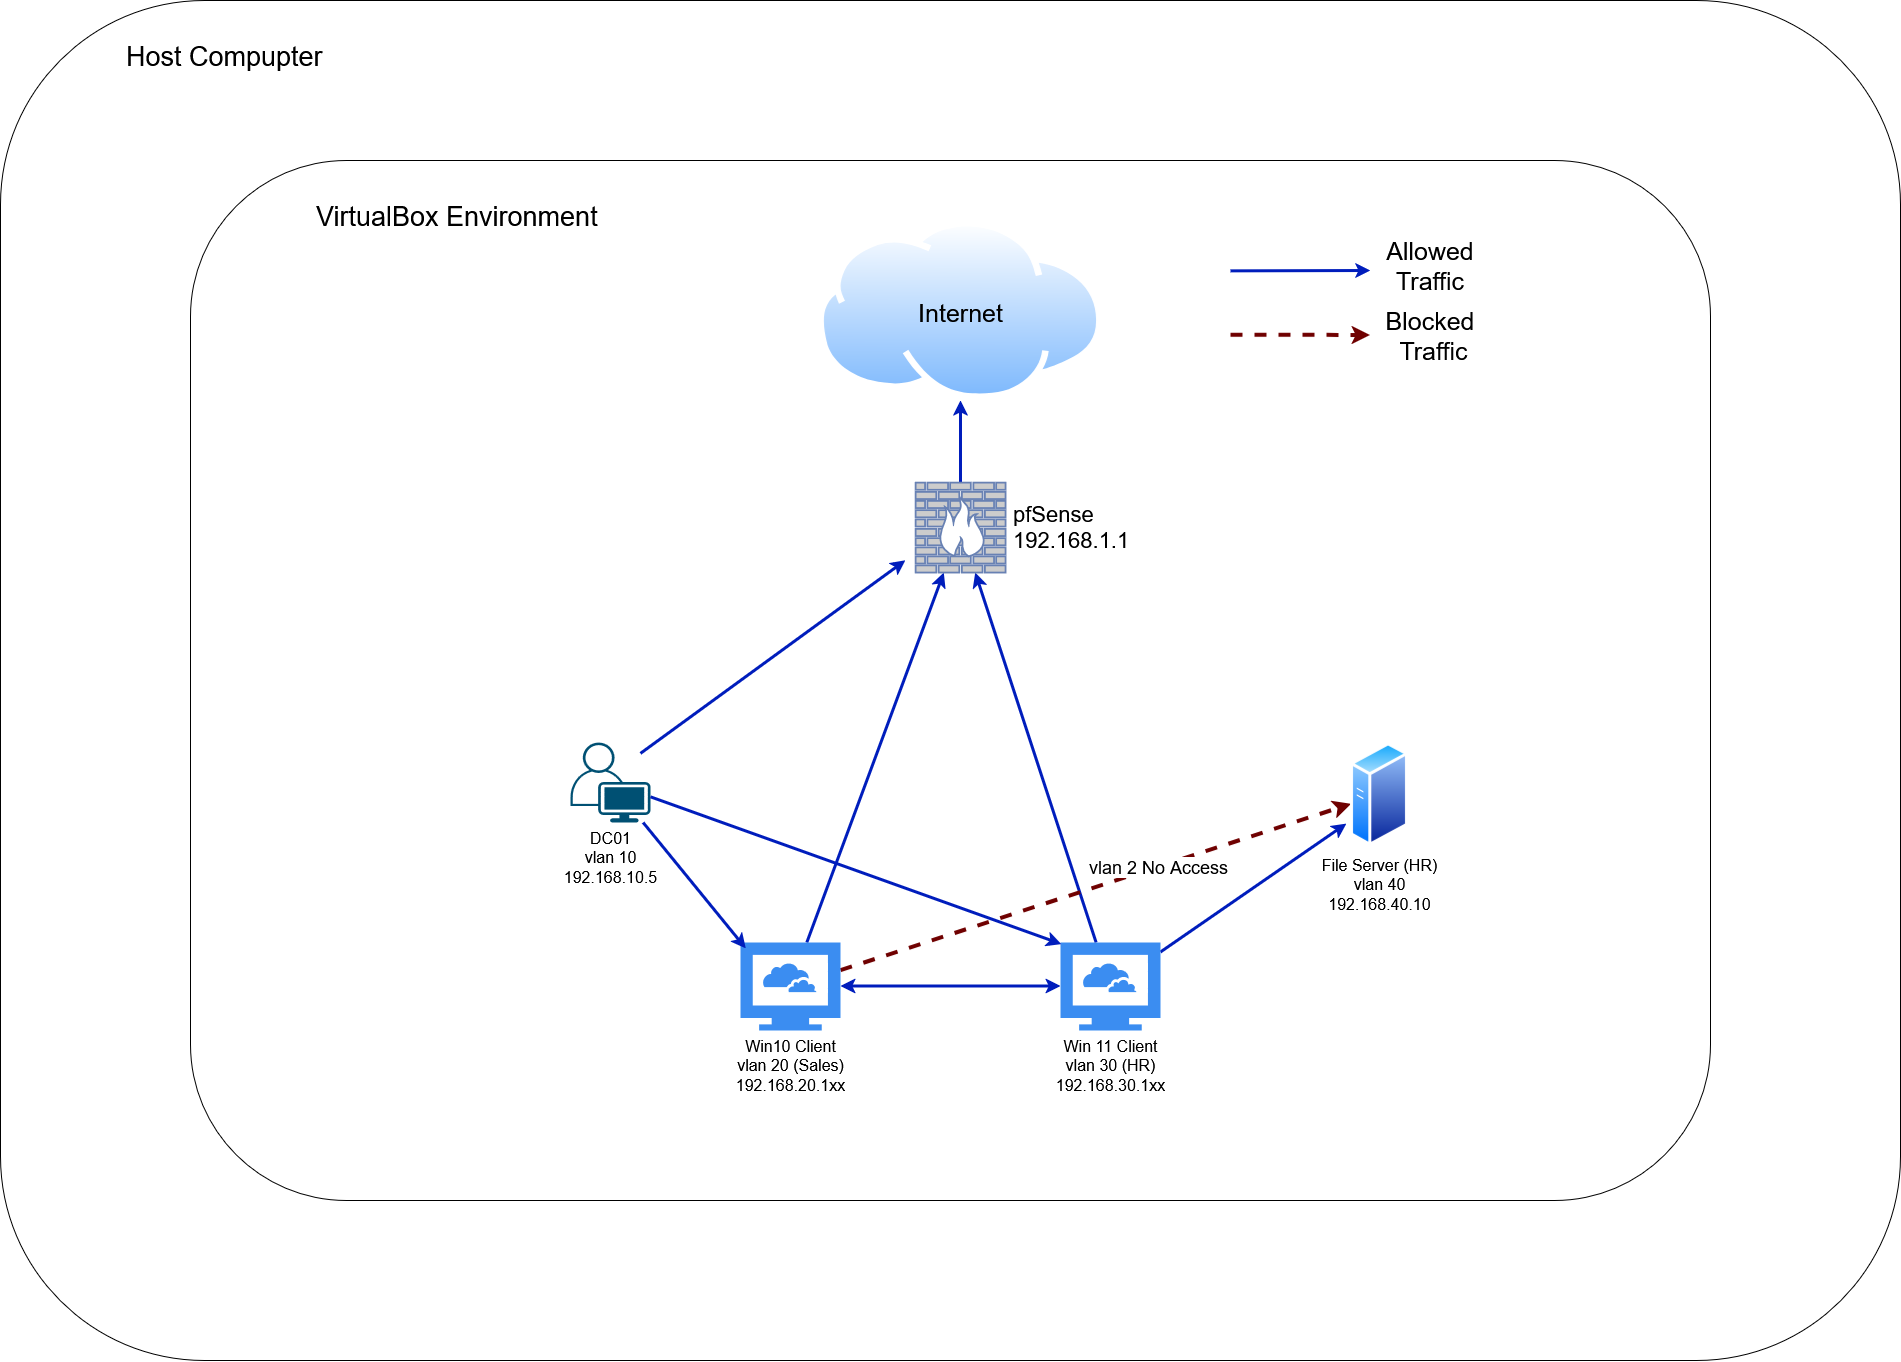

The diagram above was exported from draw.io. Its source (the exported page's mxGraphModel, read from the mxfile embedded in the PNG):
<mxGraphModel dx="2377" dy="1265" grid="1" gridSize="10" guides="1" tooltips="1" connect="1" arrows="1" fold="1" page="1" pageScale="1" pageWidth="850" pageHeight="1100" math="0" shadow="0">
  <root>
    <mxCell id="0" />
    <mxCell id="1" parent="0" />
    <mxCell id="JMdlrvSmBGybe5j63Nrf-1" value="Host Compupter" style="rounded=1;whiteSpace=wrap;html=1;verticalAlign=top;align=left;spacingTop=30;spacing=6;spacingLeft=120;fontSize=27;" parent="1" vertex="1">
      <mxGeometry x="100" y="70" width="1900" height="1360" as="geometry" />
    </mxCell>
    <mxCell id="JMdlrvSmBGybe5j63Nrf-2" value="VirtualBox Environment" style="rounded=1;whiteSpace=wrap;html=1;verticalAlign=top;align=left;spacingTop=30;spacing=6;spacingLeft=120;fontSize=27;" parent="1" vertex="1">
      <mxGeometry x="290" y="230" width="1520" height="1040" as="geometry" />
    </mxCell>
    <mxCell id="JMdlrvSmBGybe5j63Nrf-15" style="rounded=0;orthogonalLoop=1;jettySize=auto;html=1;fillColor=#0050ef;strokeColor=#001DBC;strokeWidth=3;" parent="1" source="JMdlrvSmBGybe5j63Nrf-8" target="JMdlrvSmBGybe5j63Nrf-5" edge="1">
      <mxGeometry relative="1" as="geometry" />
    </mxCell>
    <mxCell id="JMdlrvSmBGybe5j63Nrf-12" style="rounded=0;orthogonalLoop=1;jettySize=auto;html=1;fillColor=#0050ef;strokeColor=#001DBC;strokeWidth=3;startArrow=none;startFill=0;endArrow=classic;endFill=1;" parent="1" edge="1">
      <mxGeometry relative="1" as="geometry">
        <mxPoint x="740" y="822.8571428571429" as="sourcePoint" />
        <mxPoint x="1005" y="629.7857142857142" as="targetPoint" />
      </mxGeometry>
    </mxCell>
    <mxCell id="JMdlrvSmBGybe5j63Nrf-6" value="&lt;div&gt;DC01&lt;/div&gt;&lt;div&gt;vlan 10&lt;/div&gt;&lt;div&gt;192.168.10.5&lt;/div&gt;" style="points=[[0.35,0,0],[0.98,0.51,0],[1,0.71,0],[0.67,1,0],[0,0.795,0],[0,0.65,0]];verticalLabelPosition=bottom;sketch=0;html=1;verticalAlign=top;aspect=fixed;align=center;pointerEvents=1;shape=mxgraph.cisco19.user;fillColor=#005073;strokeColor=none;fontSize=16;" parent="1" vertex="1">
      <mxGeometry x="670" y="812" width="80" height="80" as="geometry" />
    </mxCell>
    <mxCell id="JMdlrvSmBGybe5j63Nrf-16" style="rounded=0;orthogonalLoop=1;jettySize=auto;html=1;fillColor=#0050ef;strokeColor=#001DBC;strokeWidth=3;" parent="1" source="JMdlrvSmBGybe5j63Nrf-7" target="JMdlrvSmBGybe5j63Nrf-5" edge="1">
      <mxGeometry relative="1" as="geometry" />
    </mxCell>
    <mxCell id="JMdlrvSmBGybe5j63Nrf-20" style="rounded=0;orthogonalLoop=1;jettySize=auto;html=1;dashed=1;strokeWidth=4;fillColor=#a20025;strokeColor=#6F0000;" parent="1" source="JMdlrvSmBGybe5j63Nrf-7" target="JMdlrvSmBGybe5j63Nrf-9" edge="1">
      <mxGeometry relative="1" as="geometry" />
    </mxCell>
    <mxCell id="JMdlrvSmBGybe5j63Nrf-21" value="&lt;div align=&quot;center&quot;&gt;vlan 2 No Access&lt;/div&gt;" style="edgeLabel;html=1;align=center;verticalAlign=middle;resizable=0;points=[];fontSize=18;" parent="JMdlrvSmBGybe5j63Nrf-20" vertex="1" connectable="0">
      <mxGeometry x="0.2409" relative="1" as="geometry">
        <mxPoint as="offset" />
      </mxGeometry>
    </mxCell>
    <mxCell id="JMdlrvSmBGybe5j63Nrf-7" value="&lt;div&gt;Win10 Client&lt;/div&gt;&lt;div&gt;vlan 20 (Sales)&lt;/div&gt;&lt;div&gt;192.168.20.1xx&lt;/div&gt;" style="sketch=0;html=1;aspect=fixed;strokeColor=none;shadow=0;fillColor=#3B8DF1;verticalAlign=top;labelPosition=center;verticalLabelPosition=bottom;shape=mxgraph.gcp2.cloud_computer;fontSize=16;" parent="1" vertex="1">
      <mxGeometry x="840" y="1012" width="100" height="88" as="geometry" />
    </mxCell>
    <mxCell id="JMdlrvSmBGybe5j63Nrf-13" style="rounded=0;orthogonalLoop=1;jettySize=auto;html=1;fillColor=#0050ef;strokeColor=#001DBC;strokeWidth=3;entryX=-0.069;entryY=0.779;entryDx=0;entryDy=0;entryPerimeter=0;" parent="1" source="JMdlrvSmBGybe5j63Nrf-8" target="JMdlrvSmBGybe5j63Nrf-9" edge="1">
      <mxGeometry relative="1" as="geometry">
        <mxPoint x="1440" y="900" as="targetPoint" />
      </mxGeometry>
    </mxCell>
    <mxCell id="JMdlrvSmBGybe5j63Nrf-8" value="&lt;div&gt;Win 11 Client&lt;/div&gt;&lt;div&gt;vlan 30 (HR)&lt;/div&gt;&lt;div&gt;192.168.30.1xx&lt;/div&gt;" style="sketch=0;html=1;aspect=fixed;strokeColor=none;shadow=0;fillColor=#3B8DF1;verticalAlign=top;labelPosition=center;verticalLabelPosition=bottom;shape=mxgraph.gcp2.cloud_computer;fontSize=16;" parent="1" vertex="1">
      <mxGeometry x="1160" y="1012" width="100" height="88" as="geometry" />
    </mxCell>
    <mxCell id="JMdlrvSmBGybe5j63Nrf-9" value="&lt;div&gt;File Server (HR)&lt;/div&gt;&lt;div&gt;vlan 40&lt;/div&gt;&lt;div&gt;192.168.40.10&lt;/div&gt;" style="image;aspect=fixed;perimeter=ellipsePerimeter;html=1;align=center;shadow=0;dashed=0;spacingTop=3;image=img/lib/active_directory/generic_server.svg;fontSize=16;" parent="1" vertex="1">
      <mxGeometry x="1450" y="812" width="58.24" height="104" as="geometry" />
    </mxCell>
    <mxCell id="JMdlrvSmBGybe5j63Nrf-19" style="rounded=0;orthogonalLoop=1;jettySize=auto;html=1;strokeWidth=3;fillColor=#0050ef;strokeColor=#001DBC;startArrow=classic;startFill=1;" parent="1" edge="1">
      <mxGeometry relative="1" as="geometry">
        <mxPoint x="1160" y="1055.5" as="sourcePoint" />
        <mxPoint x="940" y="1055.5" as="targetPoint" />
      </mxGeometry>
    </mxCell>
    <mxCell id="JMdlrvSmBGybe5j63Nrf-26" style="edgeStyle=orthogonalEdgeStyle;rounded=0;orthogonalLoop=1;jettySize=auto;html=1;fillColor=#0050ef;strokeColor=#001DBC;strokeWidth=3;" parent="1" source="JMdlrvSmBGybe5j63Nrf-5" target="JMdlrvSmBGybe5j63Nrf-25" edge="1">
      <mxGeometry relative="1" as="geometry" />
    </mxCell>
    <mxCell id="JMdlrvSmBGybe5j63Nrf-5" value="&lt;div&gt;&lt;font&gt;pfSense&lt;/font&gt;&lt;/div&gt;&lt;div&gt;192.168.1.1&lt;/div&gt;" style="fontColor=light-dark(#000000, #56aeff);verticalAlign=middle;verticalLabelPosition=middle;labelPosition=right;align=left;html=1;outlineConnect=0;fillColor=#CCCCCC;strokeColor=#6881B3;gradientColor=none;gradientDirection=north;strokeWidth=2;shape=mxgraph.networks.firewall;fontSize=22;spacingLeft=0;spacing=8;spacingRight=0;spacingBottom=0;" parent="1" vertex="1">
      <mxGeometry x="1015" y="552" width="90" height="90" as="geometry" />
    </mxCell>
    <mxCell id="JMdlrvSmBGybe5j63Nrf-23" style="rounded=0;orthogonalLoop=1;jettySize=auto;html=1;entryX=0.01;entryY=0.018;entryDx=0;entryDy=0;entryPerimeter=0;fillColor=#0050ef;strokeColor=#001DBC;strokeWidth=3;" parent="1" source="JMdlrvSmBGybe5j63Nrf-6" target="JMdlrvSmBGybe5j63Nrf-8" edge="1">
      <mxGeometry relative="1" as="geometry" />
    </mxCell>
    <mxCell id="JMdlrvSmBGybe5j63Nrf-24" style="rounded=0;orthogonalLoop=1;jettySize=auto;html=1;entryX=0.053;entryY=0.067;entryDx=0;entryDy=0;entryPerimeter=0;strokeWidth=3;fillColor=#0050ef;strokeColor=#001DBC;" parent="1" source="JMdlrvSmBGybe5j63Nrf-6" target="JMdlrvSmBGybe5j63Nrf-7" edge="1">
      <mxGeometry relative="1" as="geometry" />
    </mxCell>
    <mxCell id="JMdlrvSmBGybe5j63Nrf-25" value="Internet" style="image;aspect=fixed;perimeter=ellipsePerimeter;html=1;align=center;shadow=0;dashed=0;spacingTop=3;image=img/lib/active_directory/internet_cloud.svg;labelPosition=center;verticalLabelPosition=middle;verticalAlign=middle;fontSize=25;labelBackgroundColor=none;" parent="1" vertex="1">
      <mxGeometry x="917.1400000000001" y="290" width="285.72" height="180" as="geometry" />
    </mxCell>
    <mxCell id="JMdlrvSmBGybe5j63Nrf-27" style="rounded=0;orthogonalLoop=1;jettySize=auto;html=1;fillColor=#0050ef;strokeColor=#001DBC;strokeWidth=3;entryX=0.796;entryY=0.266;entryDx=0;entryDy=0;entryPerimeter=0;" parent="1" edge="1">
      <mxGeometry relative="1" as="geometry">
        <mxPoint x="1330" y="340.36" as="sourcePoint" />
        <mxPoint x="1469.92" y="339.9999999999999" as="targetPoint" />
      </mxGeometry>
    </mxCell>
    <mxCell id="JMdlrvSmBGybe5j63Nrf-28" style="rounded=0;orthogonalLoop=1;jettySize=auto;html=1;dashed=1;strokeWidth=4;fillColor=#a20025;strokeColor=#6F0000;entryX=0.776;entryY=0.154;entryDx=0;entryDy=0;entryPerimeter=0;" parent="1" edge="1">
      <mxGeometry relative="1" as="geometry">
        <mxPoint x="1330" y="404.29" as="sourcePoint" />
        <mxPoint x="1469.5200000000004" y="404.4500000000001" as="targetPoint" />
      </mxGeometry>
    </mxCell>
    <mxCell id="JMdlrvSmBGybe5j63Nrf-32" value="Allowed Traffic" style="text;html=1;align=center;verticalAlign=middle;whiteSpace=wrap;rounded=0;strokeWidth=5;fontSize=25;" parent="1" vertex="1">
      <mxGeometry x="1500" y="320" width="60" height="30" as="geometry" />
    </mxCell>
    <mxCell id="JMdlrvSmBGybe5j63Nrf-33" value="&lt;div&gt;Blocked&lt;/div&gt;&lt;div&gt;&amp;nbsp;Traffic&lt;/div&gt;" style="text;html=1;align=center;verticalAlign=middle;whiteSpace=wrap;rounded=0;strokeWidth=5;fontSize=25;" parent="1" vertex="1">
      <mxGeometry x="1500" y="390" width="60" height="30" as="geometry" />
    </mxCell>
  </root>
</mxGraphModel>